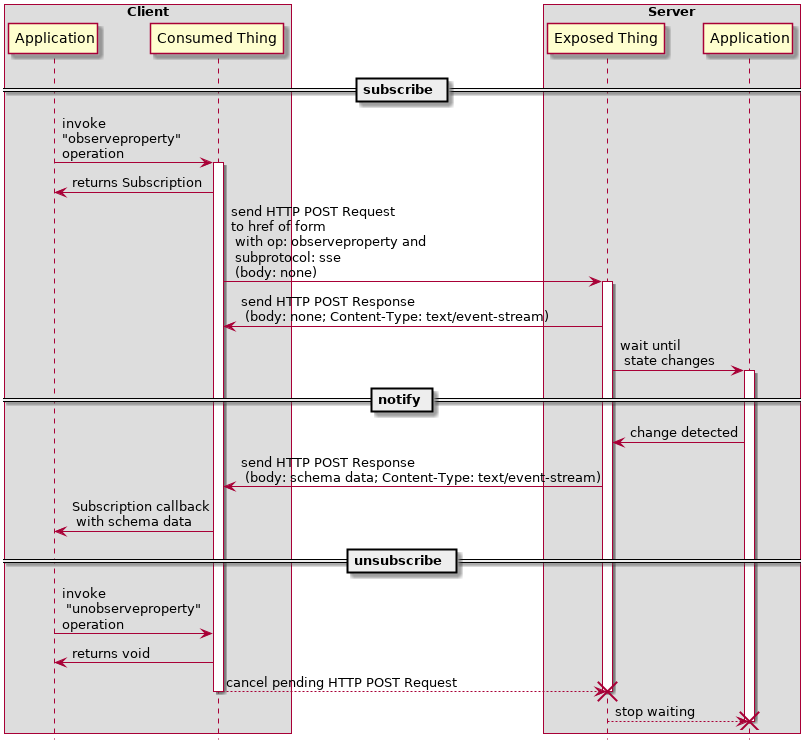

The diagram above was rendered by PlantUML. Its source (embedded in the PNG):
@startuml
hide footbox

box "Client"
participant "Application" as AP
participant "Consumed Thing" as SA
end box

box "Server"
participant "Exposed Thing" as WS
participant "Application" as DC
end box

== subscribe ==

AP  -> SA: invoke\n"observeproperty"\noperation
activate SA
SA  -> AP: returns Subscription
SA  -> WS: send HTTP POST Request\nto href of form\n with op: observeproperty and\n subprotocol: sse \n (body: none)
activate WS
WS  -> SA: send HTTP POST Response\n (body: none; Content-Type: text/event-stream)
WS  -> DC: wait until\n state changes
activate DC

== notify ==

DC  -> WS: change detected
WS  -> SA: send HTTP POST Response\n (body: schema data; Content-Type: text/event-stream)
SA  -> AP: Subscription callback\n with schema data

== unsubscribe ==

AP  -> SA: invoke\n "unobserveproperty"\noperation
SA  -> AP: returns void
SA --> WS: cancel pending HTTP POST Request
deactivate SA
destroy WS
WS --> DC: stop waiting
destroy DC
@enduml